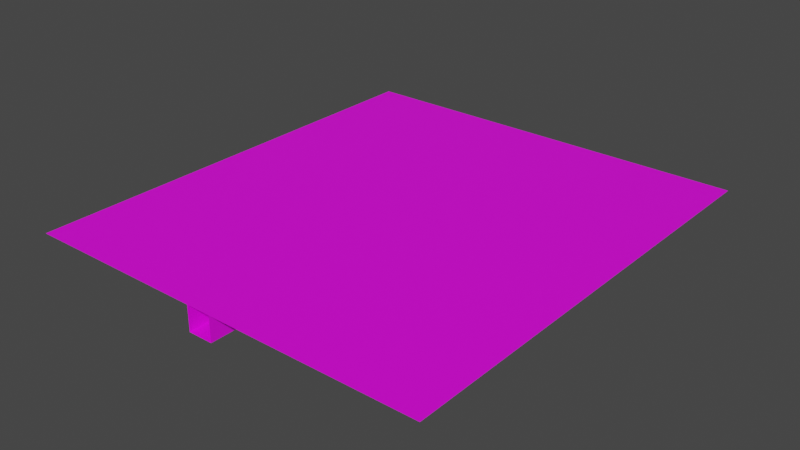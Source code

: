 # Source: basement.blend  (saved by Blender 3.6.13; exported with 4.5.12 LTS)
import bpy
from mathutils import Matrix  # noqa: F401  (used for matrix-valued properties, if any)

bpy.ops.wm.read_factory_settings(use_empty=True)
scene = bpy.context.scene
scene.name = 'Scene'

# ---- collections
col_collection = bpy.data.collections.new('Collection'); scene.collection.children.link(col_collection)

# ---- images (referenced by path relative to the original .blend; pixels are not part of the script)
import os
ASSET_DIR = os.environ.get("B2B_ASSET_DIR", "")  # directory of the original .blend (textures are referenced by path, not embedded)
HERE = os.path.dirname(os.path.abspath(__file__))  # packed textures are extracted next to this script under _unpacked/

def load_image(name, relpath, width, height, colorspace="sRGB"):
    """Load a texture the original file referenced (path relative to the .blend, or extracted next to this script)."""
    p = next((c for c in (os.path.join(HERE, relpath), os.path.join(ASSET_DIR, relpath)) if relpath and os.path.exists(c)), "")
    if p:
        img = bpy.data.images.load(p, check_existing=True)
        img.name = name
    else:  # same state as the original file: an image datablock whose file is absent (Cycles renders it pink)
        img = bpy.data.images.new(name, width, height)
        img.source = "FILE"
        img.filepath = "//" + (relpath or name)
    img.colorspace_settings.name = colorspace
    return img
img_rock030_1k_png_color_png = load_image('Rock030_1K-PNG_Color.png', 'Rock030_1K-PNG_Color.png', 1024, 1024, 'sRGB')

# ---- materials (node trees are filled in below, after node groups)
mat_material_001 = bpy.data.materials.new('Material.001')
mat_material_001.use_transparent_shadow = False

# ---- material node trees
mat_material_001.use_nodes = True; mat_material_001.node_tree.nodes.clear()
_N = mat_material_001.node_tree.nodes; _L = mat_material_001.node_tree.links
n0 = _N.new('ShaderNodeBsdfPrincipled'); n0.name = 'Principled BSDF'; n0.location = (10, 300)
n0.distribution = 'GGX'
n0.subsurface_method = 'RANDOM_WALK_SKIN'
n0.inputs[3].default_value = 1.45
n0.inputs[27].default_value = (0.0, 0.0, 0.0, 1.0)
n0.inputs[28].default_value = 1.0
n1 = _N.new('ShaderNodeOutputMaterial'); n1.name = 'Material Output'; n1.location = (300, 300)
n2 = _N.new('ShaderNodeTexImage'); n2.name = 'Image Texture'; n2.location = (-280, 275)
n2.image = img_rock030_1k_png_color_png
_L.new(n0.outputs[0], n1.inputs[0])
_L.new(n2.outputs[0], n0.inputs[0])
n1.is_active_output = True

# ---- world
world_world = bpy.data.worlds.new('World'); scene.world = world_world
world_world.use_nodes = True; world_world.node_tree.nodes.clear()
_N = world_world.node_tree.nodes; _L = world_world.node_tree.links
n0 = _N.new('ShaderNodeOutputWorld'); n0.name = 'World Output'; n0.location = (300, 300)
n1 = _N.new('ShaderNodeBackground'); n1.name = 'Background'; n1.location = (10, 300)
n1.inputs[0].default_value = (0.05088, 0.05088, 0.05088, 1.0)
_L.new(n1.outputs[0], n0.inputs[0])
n0.is_active_output = True
world_world.color = (0.05088, 0.05088, 0.05088)
world_world.use_sun_shadow = False
world_world.sun_shadow_jitter_overblur = 0.0

# ---- meshes
me_plane_003 = bpy.data.meshes.new('Plane.003')
me_plane_003.from_pydata([(-4.901, 18.64, 0.0), (-4.901, 6.49, 2.157), (-2.771, 16.57, 0.0), (-4.901, 18.64, 2.157), (-2.771, 18.64, 2.157), (-2.771, 16.57, 2.157), (3.032, -10.17, 0.0), (-5.477, -1.658, 0.0), (3.032, -1.658, 0.0), (-5.477, -6.231, 0.0), (3.032, -10.17, 2.157), (-5.477, -1.658, 2.157), (3.032, -1.658, 2.157), (-5.477, -10.17, 0.0), (-5.477, -10.17, 2.157), (-1.949, -10.17, 0.0), (0.1951, -10.17, 0.0), (-1.949, -14.36, 0.0), (0.1951, -14.36, 0.0), (-1.949, -10.17, 2.157), (0.1951, -10.17, 2.157), (-1.949, -14.36, 2.157), (0.1951, -14.36, 2.157), (-10.65, 2.861, 0.0), (-8.515, -4.101, 2.157), (-10.65, 2.861, 2.157), (-8.515, 2.861, 2.157), (-12.53, -4.101, 0.0), (-12.53, -6.231, 0.0), (-5.477, -4.101, 0.0), (-8.515, -4.101, 0.0), (-10.65, -4.101, 0.0), (-12.53, -4.101, 2.157), (-12.53, -6.231, 2.157), (-5.477, -4.101, 2.157), (-5.477, -6.231, 2.157), (-10.65, -4.101, 2.157), (3.032, -4.065, 0.0), (3.032, -6.195, 0.0), (9.276, -4.065, 0.0), (9.276, -6.195, 0.0), (9.276, -5.578, 0.0), (3.032, -4.065, 2.157), (3.032, -6.195, 2.157), (9.276, -6.195, 2.157), (9.276, -5.578, 2.157), (-2.432, -1.658, 0.0), (-0.3016, -1.658, 0.0), (-2.432, -1.658, 2.157), (-0.3016, -1.658, 2.157), (-7.038, 4.36, 0.0), (-0.9783, 4.36, 0.0), (-2.771, 6.49, 0.0), (-4.901, 6.49, 0.0), (-0.9783, 5.26, 0.0), (-7.038, 6.49, 2.157), (-7.038, 4.36, 2.157), (-0.9783, 6.49, 2.157), (-0.9783, 4.36, 2.157), (-2.771, 6.49, 2.157), (-0.9783, 5.26, 2.157), (-2.432, 2.337, -0.00703), (-2.432, 0.217, 0.0), (6.795, 2.347, 0.0), (6.795, 0.217, 0.0), (-2.432, 2.347, 2.157), (-2.432, 0.217, 2.157), (-0.3016, 0.217, 0.0), (6.795, 0.217, 2.157), (-0.3016, 0.217, 2.157), (4.665, 2.347, 0.0), (4.665, 5.26, 0.0), (6.795, 5.26, 0.0), (4.665, 2.347, 2.157), (6.795, 2.347, 2.157), (11.41, -5.578, 0.0), (9.276, 5.26, 0.0), (11.41, -5.578, 2.157), (11.41, 5.26, 2.157), (9.276, -4.065, 2.157), (-0.9783, 7.39, 0.0), (11.77, 7.39, 0.0), (11.77, 5.26, 0.0), (-0.9783, 6.49, 0.0), (1.134, 7.39, 0.0), (11.41, 5.26, 0.0), (-0.9783, 7.39, 2.157), (11.77, 7.39, 2.157), (11.77, 5.26, 2.157), (11.44, 7.39, 2.157), (9.312, 7.39, 2.157), (4.665, 5.26, 2.157), (6.795, 5.26, 2.157), (9.276, 5.26, 2.157), (1.923, 12.72, 0.0), (11.44, 12.72, 0.0), (11.44, 10.59, 0.0), (9.312, 10.59, 0.0), (1.923, 12.72, 2.157), (1.923, 10.59, 2.157), (11.44, 12.72, 2.157), (11.44, 10.59, 2.157), (9.312, 10.59, 2.157), (3.265, 7.39, 0.0), (1.134, 10.59, 0.0), (3.265, 10.59, 0.0), (1.923, 10.59, 0.0), (1.134, 7.39, 2.157), (3.265, 7.39, 2.157), (1.134, 10.59, 2.157), (3.265, 10.59, 2.157), (9.312, 7.39, 0.0), (11.44, 7.39, 0.0), (-2.771, 18.64, 0.0), (2.637, 18.64, 0.0), (2.637, 16.57, 0.0), (2.637, 18.64, 2.157), (2.637, 16.57, 2.157), (-15.55, 2.861, 0.0), (-7.038, 2.861, 0.0), (-15.55, 11.37, 0.0), (-7.038, 11.37, 0.0), (-8.515, 2.861, 0.0), (-7.038, 6.49, 0.0), (-15.55, 2.861, 2.157), (-7.038, 2.861, 2.157), (-15.55, 11.37, 2.157), (-7.038, 11.37, 2.157), (2.637, 14.98, 0.0), (11.15, 14.98, 0.0), (2.637, 23.49, 0.0), (11.15, 23.49, 0.0), (2.637, 14.98, 2.157), (11.15, 14.98, 2.157), (2.637, 23.49, 2.157), (11.15, 23.49, 2.157)], [], [(53, 52, 2, 113, 0), (0, 113, 4, 3), (53, 0, 3, 1), (59, 5, 2, 52), (13, 15, 16, 6, 38, 37, 8, 47, 46, 7, 29, 9), (7, 46, 48, 11), (38, 6, 10, 43), (47, 8, 12, 49), (29, 7, 11, 34), (8, 37, 42, 12), (13, 9, 35, 14), (15, 13, 14, 19), (6, 16, 20, 10), (16, 15, 17, 18), (17, 15, 19, 21), (16, 18, 22, 20), (31, 30, 122, 23), (122, 30, 24, 26), (31, 23, 25, 36), (27, 28, 9, 29, 30, 31), (28, 27, 32, 33), (30, 29, 34, 24), (9, 28, 33, 35), (27, 31, 36, 32), (37, 38, 40, 41, 39), (41, 40, 44, 45), (40, 38, 43, 44), (37, 39, 79, 42), (46, 47, 67, 62), (67, 47, 49, 69), (46, 62, 66, 48), (123, 50, 51, 54, 83, 52, 53), (54, 51, 58, 60), (52, 83, 57, 59), (51, 50, 56, 58), (123, 53, 1, 55), (61, 62, 67, 64, 63, 70), (63, 64, 68, 74), (62, 61, 65, 66), (64, 67, 69, 68), (73, 65, 61, 70), (70, 63, 72, 71), (72, 63, 74, 92), (70, 71, 91, 73), (41, 75, 85, 76, 39), (85, 75, 77, 78), (75, 41, 45, 77), (93, 79, 39, 76), (80, 83, 54, 71, 72, 76, 85, 82, 81, 112, 111, 103, 84), (112, 81, 87, 89), (81, 82, 88, 87), (83, 80, 86, 57), (82, 85, 78, 88), (76, 72, 92, 93), (80, 84, 107, 86), (71, 54, 60, 91), (103, 111, 90, 108), (94, 106, 105, 97, 96, 95), (94, 95, 100, 98), (97, 105, 110, 102), (95, 96, 101, 100), (106, 94, 98, 99), (84, 103, 105, 106, 104), (104, 106, 99, 109), (105, 103, 108, 110), (84, 104, 109, 107), (111, 112, 96, 97), (96, 112, 89, 101), (111, 97, 102, 90), (113, 2, 115, 114), (115, 2, 5, 117), (113, 114, 116, 4), (118, 23, 122, 119, 50, 123, 121, 120), (121, 123, 55, 127), (118, 120, 126, 124), (120, 121, 127, 126), (119, 122, 26, 125), (50, 119, 125, 56), (23, 118, 124, 25), (128, 129, 131, 130, 114, 115), (130, 131, 135, 134), (129, 128, 132, 133), (114, 130, 134, 116), (131, 129, 133, 135), (128, 115, 117, 132)])
_uv = me_plane_003.uv_layers.new(name='UVMap')
_uv.uv.foreach_set('vector', [-0.6153, 0.4787, -0.3874, 0.4787, -0.3874, 1.557, -0.3874, 1.779, -0.6153, 1.779, 2.092, -1.753, 2.092, -1.525, 1.861, -1.525, 1.861, -1.753, 1.4, -1.753, 1.4, -0.4531, 1.169, -0.4531, 1.169, -1.753, 1.4, -0.6745, 1.4, -1.753, 1.631, -1.753, 1.631, -0.6745, -0.677, -1.304, -0.2994, -1.304, -0.06997, -1.304, 0.2336, -1.304, 0.2336, -0.8787, 0.2336, -0.6508, 0.2336, -0.3932, -0.1231, -0.3932, -0.3511, -0.3932, -0.677, -0.3932, -0.677, -0.6546, -0.677, -0.8826, 2.555, -0.5251, 2.555, -0.1992, 2.324, -0.1992, 2.324, -0.5251, 2.554, 1.808, 2.554, 2.233, 2.323, 2.233, 2.323, 1.808, 1.4, 2.285, 1.4, 2.642, 1.169, 2.642, 1.169, 2.285, -0.1387, 2.298, -0.1387, 2.559, -0.3695, 2.559, -0.3695, 2.298, -0.1387, 2.556, -0.1387, 2.298, 0.09217, 2.298, 0.09217, 2.556, 2.555, -0.9463, 2.555, -0.5251, 2.324, -0.5251, 2.324, -0.9463, 2.323, 2.611, 2.323, 2.233, 2.554, 2.233, 2.554, 2.611, -0.6004, 2.602, -0.6004, 2.298, -0.3695, 2.298, -0.3695, 2.602, -0.06997, -1.304, -0.2994, -1.304, -0.2994, -1.753, -0.06997, -1.753, 2.092, 2.072, 2.092, 2.521, 1.861, 2.521, 1.861, 2.072, 1.631, 2.087, 1.631, 2.536, 1.4, 2.536, 1.4, 2.087, -1.23, -0.6546, -1.002, -0.6546, -1.002, 0.09042, -1.23, 0.09042, 1.631, 1.342, 1.631, 2.087, 1.4, 2.087, 1.4, 1.342, 2.092, 1.327, 2.092, 2.072, 1.861, 2.072, 1.861, 1.327, -1.431, -0.6546, -1.431, -0.8826, -0.677, -0.8826, -0.677, -0.6546, -1.002, -0.6546, -1.23, -0.6546, 1.005, 2.529, 0.7768, 2.529, 0.7768, 2.298, 1.005, 2.298, -0.8312, 2.298, -0.8312, 2.623, -1.062, 2.623, -1.062, 2.298, 2.092, 0.5726, 2.092, 1.327, 1.861, 1.327, 1.861, 0.5726, 2.063, 2.752, 1.861, 2.752, 1.861, 2.521, 2.063, 2.521, 0.2336, -0.6508, 0.2336, -0.8787, 0.9018, -0.8787, 0.9018, -0.8127, 0.9018, -0.6508, 2.62, 0.9674, 2.554, 0.9674, 2.554, 0.7365, 2.62, 0.7365, 1.4, 1.617, 1.4, 2.285, 1.169, 2.285, 1.169, 1.617, 2.323, -1.753, 2.323, -1.085, 2.092, -1.085, 2.092, -1.753, -0.3511, -0.3932, -0.1231, -0.3932, -0.1231, -0.1926, -0.3511, -0.1926, 2.755, -1.522, 2.554, -1.522, 2.554, -1.753, 2.755, -1.753, 2.554, 1.379, 2.554, 1.58, 2.323, 1.58, 2.323, 1.379, -0.844, 0.4787, -0.844, 0.2508, -0.1955, 0.2508, -0.1955, 0.3471, -0.1955, 0.4787, -0.3874, 0.4787, -0.6153, 0.4787, 2.65, 0.5057, 2.554, 0.5057, 2.554, 0.2748, 2.65, 0.2748, 2.746, -1.291, 2.554, -1.291, 2.554, -1.522, 2.746, -1.522, 2.323, -0.1868, 2.323, 0.4616, 2.092, 0.4616, 2.092, -0.1868, 0.3208, 2.529, 0.09217, 2.529, 0.09217, 2.298, 0.3208, 2.298, -0.3511, 0.03435, -0.3511, -0.1926, -0.1231, -0.1926, 0.6363, -0.1926, 0.6363, 0.03541, 0.4084, 0.03541, 2.554, -1.441, 2.554, -1.213, 2.323, -1.213, 2.323, -1.441, 2.554, 1.58, 2.555, 1.807, 2.323, 1.808, 2.323, 1.58, 2.092, -0.1868, 2.092, 0.5726, 1.861, 0.5726, 1.861, -0.1868, 2.093, -0.9463, 2.093, -0.1869, 1.861, -0.1868, 1.862, -0.9463, 0.4084, 0.03541, 0.6363, 0.03541, 0.6363, 0.3471, 0.4084, 0.3471, 2.554, -1.753, 2.554, -1.441, 2.323, -1.441, 2.323, -1.753, -0.8312, 2.61, -0.8312, 2.298, -0.6004, 2.298, -0.6004, 2.61, 0.9018, -0.8127, 1.13, -0.8127, 1.13, 0.3471, 0.9018, 0.3471, 0.9018, -0.6508, 1.4, -0.4531, 1.4, 0.7067, 1.169, 0.7067, 1.169, -0.4531, 0.7768, 2.529, 0.5488, 2.529, 0.5488, 2.298, 0.7768, 2.298, 1.4, 1.342, 1.4, 0.3442, 1.631, 0.3442, 1.631, 1.342, -0.1955, 0.5751, -0.1955, 0.4787, -0.1955, 0.3471, 0.4084, 0.3471, 0.6363, 0.3471, 0.9018, 0.3471, 1.13, 0.3471, 1.169, 0.3471, 1.169, 0.5751, 1.134, 0.5751, 0.9057, 0.5751, 0.2585, 0.5751, 0.03057, 0.5751, 2.589, 2.039, 2.554, 2.039, 2.554, 1.808, 2.589, 1.808, 0.5488, 2.529, 0.3208, 2.529, 0.3208, 2.298, 0.5488, 2.298, 2.65, 0.2748, 2.554, 0.2748, 2.554, 0.044, 2.65, 0.044, 2.593, 1.198, 2.554, 1.198, 2.554, 0.9674, 2.593, 0.9674, 2.554, -1.213, 2.554, -0.9478, 2.323, -0.9478, 2.323, -1.213, 1.857, 2.691, 1.631, 2.691, 1.631, 2.46, 1.857, 2.46, 2.324, -0.9463, 2.324, -0.3424, 2.093, -0.3424, 2.093, -0.9463, 2.092, 1.756, 2.092, 1.109, 2.323, 1.109, 2.323, 1.756, 0.1149, 1.146, 0.1149, 0.9177, 0.2585, 0.9177, 0.9057, 0.9177, 1.134, 0.9177, 1.134, 1.146, 1.631, -0.6745, 1.631, 0.3442, 1.4, 0.3442, 1.4, -0.6745, 2.092, 1.109, 2.092, 0.4616, 2.323, 0.4616, 2.323, 1.109, 1.631, 2.46, 1.631, 2.232, 1.861, 2.232, 1.861, 2.46, 2.32, 2.565, 2.092, 2.565, 2.092, 2.335, 2.32, 2.335, 0.03057, 0.5751, 0.2585, 0.5751, 0.2585, 0.9177, 0.1149, 0.9177, 0.03057, 0.9177, 2.638, 0.7365, 2.554, 0.7365, 2.554, 0.5057, 2.638, 0.5057, -1.293, 2.298, -1.293, 2.641, -1.524, 2.641, -1.524, 2.298, -1.062, 2.298, -1.062, 2.641, -1.293, 2.641, -1.293, 2.298, 0.9057, 0.5751, 1.134, 0.5751, 1.134, 0.9177, 0.9057, 0.9177, 1.631, 2.232, 1.631, 1.889, 1.861, 1.889, 1.861, 2.232, -1.524, 2.298, -1.524, 2.641, -1.755, 2.641, -1.755, 2.298, -0.3874, 1.779, -0.3874, 1.557, 0.1913, 1.557, 0.1913, 1.779, 2.323, 1.756, 2.323, 2.335, 2.092, 2.335, 2.092, 1.756, 2.092, -1.525, 2.092, -0.9463, 1.861, -0.9463, 1.861, -1.525, -1.755, 0.09042, -1.23, 0.09042, -1.002, 0.09042, -0.844, 0.09042, -0.844, 0.2508, -0.844, 0.4787, -0.844, 1.001, -1.755, 1.001, 2.323, 0.8599, 2.323, 0.3377, 2.554, 0.3377, 2.554, 0.8599, 1.861, -1.753, 1.861, -0.8424, 1.631, -0.8424, 1.631, -1.753, 1.861, 0.9787, 1.861, 1.889, 1.631, 1.889, 1.631, 0.9787, 2.712, 0.044, 2.554, 0.044, 2.554, -0.1868, 2.712, -0.1868, 1.165, 2.529, 1.005, 2.529, 1.005, 2.298, 1.165, 2.298, 2.554, -0.1868, 2.554, 0.3377, 2.323, 0.3377, 2.323, -0.1868, 0.1913, 1.388, 1.102, 1.388, 1.102, 2.298, 0.1913, 2.298, 0.1913, 1.779, 0.1913, 1.557, 1.861, -0.8424, 1.861, 0.06817, 1.631, 0.06817, 1.631, -0.8424, 1.4, 0.7067, 1.4, 1.617, 1.169, 1.617, 1.169, 0.7067, 2.554, 0.8599, 2.554, 1.379, 2.323, 1.379, 2.323, 0.8599, 1.861, 0.06817, 1.861, 0.9787, 1.631, 0.9787, 1.631, 0.06817, 2.724, -1.06, 2.554, -1.06, 2.554, -1.291, 2.724, -1.291])
me_plane_003.materials.append(mat_material_001)
me_plane_003.update()
me_plane_018 = bpy.data.meshes.new('Plane.018')
me_plane_018.from_pydata([(-17.98, -14.36, 2.157), (17.98, -14.36, 2.157), (-17.98, 25.3, 2.157), (17.98, 25.3, 2.157)], [], [(0, 2, 3, 1)])
_uv = me_plane_018.uv_layers.new(name='UVMap')
_uv.uv.foreach_set('vector', [0.6561, -0.5357, 0.6561, 0.8966, -0.6426, 0.8966, -0.6426, -0.5357])
me_plane_018.materials.append(mat_material_001)
me_plane_018.update()
me_cube = bpy.data.meshes.new('Cube')
me_cube.from_pydata([(-1.0, -1.0, -1.0), (-1.0, -1.0, -0.008105), (-1.0, 1.0, -1.0), (-1.0, 1.0, -0.008105), (1.0, -1.0, -1.0), (1.0, -1.0, -0.008105), (1.0, 1.0, -1.0), (1.0, 1.0, -0.008105)], [], [(0, 1, 3, 2), (2, 3, 7, 6), (6, 7, 5, 4), (4, 5, 1, 0), (2, 6, 4, 0), (7, 3, 1, 5)])
_uv = me_cube.uv_layers.new(name='UVMap')
_uv.uv.foreach_set('vector', [1.0, -2.782e-08, 1.0, 0.248, 0.5, 0.248, 0.5, 1.589e-08, 1.0, 0.248, 1.0, 0.4959, 0.5, 0.4959, 0.5, 0.248, 1.0, 0.4959, 1.0, 0.7439, 0.5, 0.7439, 0.5, 0.4959, 1.0, 0.7439, 1.0, 0.9919, 0.5, 0.9919, 0.5, 0.7439, 0.5, 0.5, 0.0, 0.5, 0.0, 0.0, 0.5, 0.0, 0.5, 1.0, 0.0, 1.0, 0.0, 0.5, 0.5, 0.5])
me_cube.materials.append(mat_material_001)
me_cube.update()

# ---- objects
ob_plane_003 = bpy.data.objects.new('Plane.003', me_plane_003)
ob_plane_017 = bpy.data.objects.new('Plane.017', me_plane_018)
ob_cube = bpy.data.objects.new('Cube', me_cube)

# ---- transforms, parenting, visibility, modifiers, constraints
ob_plane_003.location = (0.0, 0.0, 0.0)
ob_plane_017.location = (0.0, 0.0, 0.0)
ob_cube.location = (6.543, 19.45, 0.7461)
ob_cube.scale = (0.2462, 0.2462, 1.0)

# ---- collection membership
col_collection.objects.link(ob_plane_003)
col_collection.objects.link(ob_plane_017)
col_collection.objects.link(ob_cube)

# ---- scene / render settings (as saved in the file)
scene.frame_start = 1; scene.frame_end = 250; scene.frame_set(1)
scene.render.engine = 'BLENDER_EEVEE_NEXT'
scene.cycles.sampling_pattern = 'TABULATED_SOBOL'
scene.view_settings.view_transform = 'Filmic'
bpy.context.view_layer.update()

# ---- added for rendering (the .blend has no active camera and no usable light): camera, sun
cam_auto = bpy.data.cameras.new('AutoCamera')
cam_auto.lens = 50.0
cam_auto.sensor_width = 36.0
cam_auto.clip_end = 1000.0
ob_auto_camera = bpy.data.objects.new('AutoCamera', cam_auto)
scene.collection.objects.link(ob_auto_camera)
ob_auto_camera.location = (49.5855, -54.0355, 40.62)
ob_auto_camera.rotation_euler = (1.09748, -7.21219e-08, 0.694738)
scene.camera = ob_auto_camera
light_auto_sun = bpy.data.lights.new('AutoSun', 'SUN')
light_auto_sun.energy = 3.0
light_auto_sun.angle = 0.0523599
ob_auto_sun = bpy.data.objects.new('AutoSun', light_auto_sun)
scene.collection.objects.link(ob_auto_sun)
ob_auto_sun.rotation_euler = (0.872665, 0.174533, 0.523599)
bpy.context.view_layer.update()
